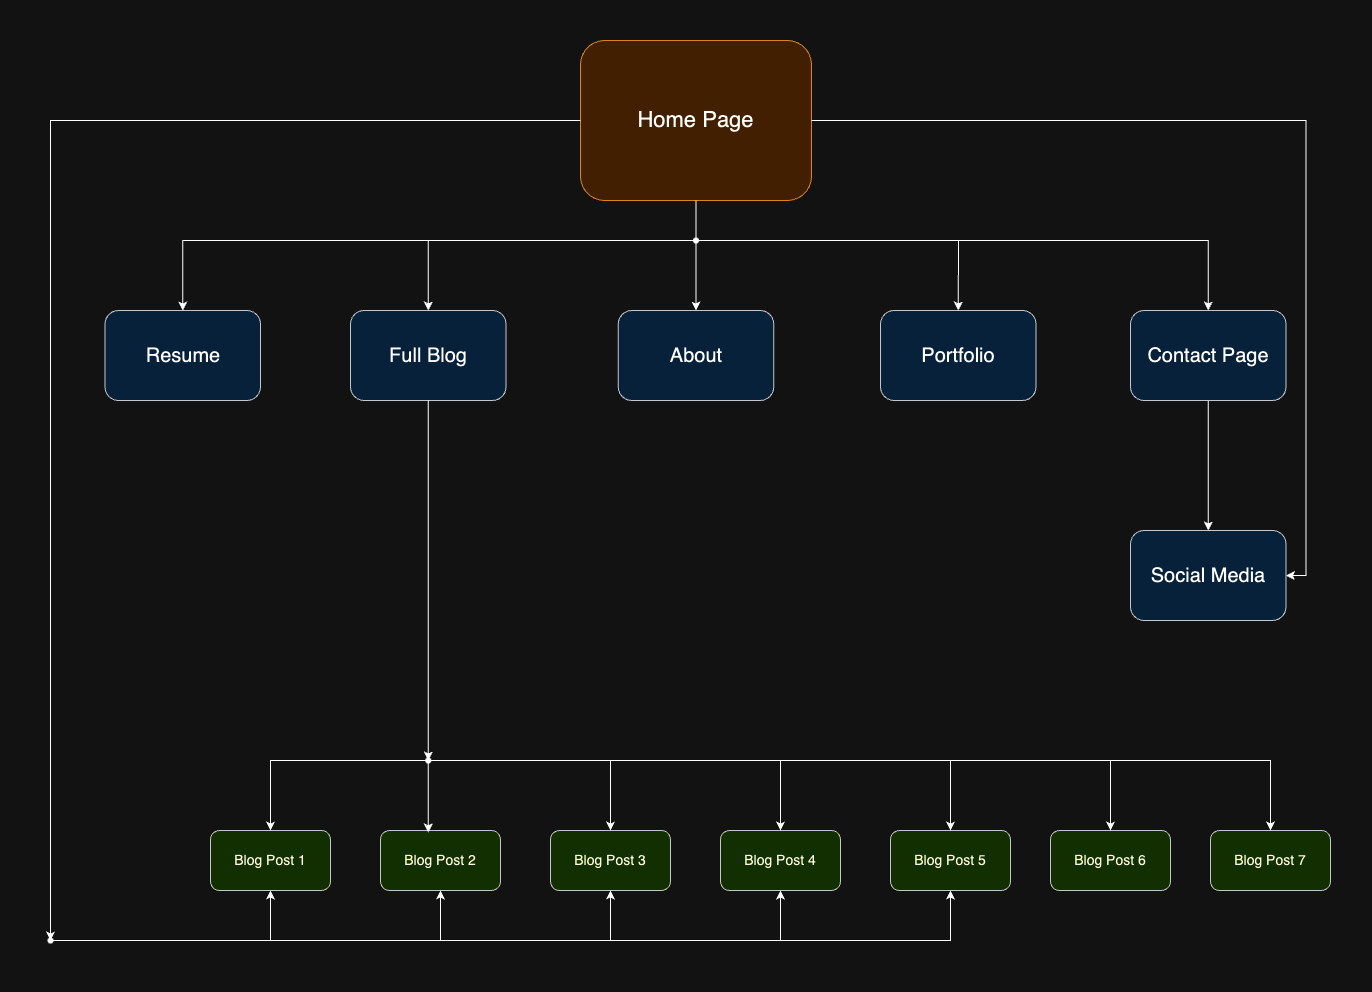

The diagram above was exported from draw.io. Its source (the exported page's mxGraphModel, read from the mxfile embedded in the PNG):
<mxGraphModel dx="1303" dy="978" grid="1" gridSize="10" guides="1" tooltips="1" connect="1" arrows="1" fold="1" page="1" pageScale="1" pageWidth="1654" pageHeight="1169" math="0" shadow="0">
  <root>
    <mxCell id="0" />
    <mxCell id="1" parent="0" />
    <mxCell id="ehugIBwvh4WHp7W2St_3-63" value="" style="group" vertex="1" connectable="0" parent="1">
      <mxGeometry x="182" y="50" width="1290" height="910" as="geometry" />
    </mxCell>
    <mxCell id="ehugIBwvh4WHp7W2St_3-2" value="&lt;font style=&quot;font-size: 22px;&quot;&gt;Home Page&lt;/font&gt;" style="rounded=1;whiteSpace=wrap;html=1;fillColor=#fad7ac;strokeColor=#b46504;fillStyle=auto;" vertex="1" parent="ehugIBwvh4WHp7W2St_3-63">
      <mxGeometry x="540" width="231" height="160" as="geometry" />
    </mxCell>
    <mxCell id="ehugIBwvh4WHp7W2St_3-9" value="&lt;span style=&quot;font-size: 20px;&quot;&gt;About&lt;br&gt;&lt;/span&gt;" style="whiteSpace=wrap;html=1;rounded=1;fillColor=#cce5ff;strokeColor=#36393d;" vertex="1" parent="ehugIBwvh4WHp7W2St_3-63">
      <mxGeometry x="577.75" y="270" width="155.5" height="90" as="geometry" />
    </mxCell>
    <mxCell id="ehugIBwvh4WHp7W2St_3-11" value="&lt;span style=&quot;font-size: 20px;&quot;&gt;Resume&lt;br&gt;&lt;/span&gt;" style="whiteSpace=wrap;html=1;rounded=1;fillColor=#cce5ff;strokeColor=#36393d;" vertex="1" parent="ehugIBwvh4WHp7W2St_3-63">
      <mxGeometry x="64.5" y="270" width="155.5" height="90" as="geometry" />
    </mxCell>
    <mxCell id="ehugIBwvh4WHp7W2St_3-12" value="&lt;span style=&quot;font-size: 20px;&quot;&gt;Full Blog&lt;br&gt;&lt;/span&gt;" style="whiteSpace=wrap;html=1;rounded=1;fillColor=#cce5ff;strokeColor=#36393d;" vertex="1" parent="ehugIBwvh4WHp7W2St_3-63">
      <mxGeometry x="310" y="270" width="155.5" height="90" as="geometry" />
    </mxCell>
    <mxCell id="ehugIBwvh4WHp7W2St_3-13" value="&lt;span style=&quot;font-size: 20px;&quot;&gt;Social Media&lt;br&gt;&lt;/span&gt;" style="whiteSpace=wrap;html=1;rounded=1;fillColor=#cce5ff;strokeColor=#36393d;" vertex="1" parent="ehugIBwvh4WHp7W2St_3-63">
      <mxGeometry x="1090" y="490" width="155.5" height="90" as="geometry" />
    </mxCell>
    <mxCell id="ehugIBwvh4WHp7W2St_3-26" style="edgeStyle=orthogonalEdgeStyle;rounded=0;orthogonalLoop=1;jettySize=auto;html=1;" edge="1" parent="ehugIBwvh4WHp7W2St_3-63" source="ehugIBwvh4WHp7W2St_3-14" target="ehugIBwvh4WHp7W2St_3-13">
      <mxGeometry relative="1" as="geometry" />
    </mxCell>
    <mxCell id="ehugIBwvh4WHp7W2St_3-14" value="&lt;span style=&quot;font-size: 20px;&quot;&gt;Contact Page&lt;br&gt;&lt;/span&gt;" style="whiteSpace=wrap;html=1;rounded=1;fillColor=#cce5ff;strokeColor=#36393d;" vertex="1" parent="ehugIBwvh4WHp7W2St_3-63">
      <mxGeometry x="1090" y="270" width="155.5" height="90" as="geometry" />
    </mxCell>
    <mxCell id="ehugIBwvh4WHp7W2St_3-15" value="&lt;span style=&quot;font-size: 20px;&quot;&gt;Portfolio&lt;br&gt;&lt;/span&gt;" style="whiteSpace=wrap;html=1;rounded=1;fillColor=#cce5ff;strokeColor=#36393d;" vertex="1" parent="ehugIBwvh4WHp7W2St_3-63">
      <mxGeometry x="840" y="270" width="155.5" height="90" as="geometry" />
    </mxCell>
    <mxCell id="ehugIBwvh4WHp7W2St_3-20" value="" style="endArrow=classic;html=1;rounded=0;entryX=0.5;entryY=0;entryDx=0;entryDy=0;exitX=0.275;exitY=0.65;exitDx=0;exitDy=0;exitPerimeter=0;" edge="1" parent="ehugIBwvh4WHp7W2St_3-63" source="ehugIBwvh4WHp7W2St_3-22" target="ehugIBwvh4WHp7W2St_3-15">
      <mxGeometry width="50" height="50" relative="1" as="geometry">
        <mxPoint x="660" y="200" as="sourcePoint" />
        <mxPoint x="570" y="380" as="targetPoint" />
        <Array as="points">
          <mxPoint x="918" y="200" />
        </Array>
      </mxGeometry>
    </mxCell>
    <mxCell id="ehugIBwvh4WHp7W2St_3-27" style="edgeStyle=orthogonalEdgeStyle;rounded=0;orthogonalLoop=1;jettySize=auto;html=1;entryX=1;entryY=0.5;entryDx=0;entryDy=0;" edge="1" parent="ehugIBwvh4WHp7W2St_3-63" source="ehugIBwvh4WHp7W2St_3-2" target="ehugIBwvh4WHp7W2St_3-13">
      <mxGeometry relative="1" as="geometry" />
    </mxCell>
    <mxCell id="ehugIBwvh4WHp7W2St_3-21" value="" style="endArrow=classic;html=1;rounded=0;entryX=0.5;entryY=0;entryDx=0;entryDy=0;" edge="1" parent="ehugIBwvh4WHp7W2St_3-63" source="ehugIBwvh4WHp7W2St_3-2" target="ehugIBwvh4WHp7W2St_3-9">
      <mxGeometry width="50" height="50" relative="1" as="geometry">
        <mxPoint x="520" y="490" as="sourcePoint" />
        <mxPoint x="570" y="440" as="targetPoint" />
      </mxGeometry>
    </mxCell>
    <mxCell id="ehugIBwvh4WHp7W2St_3-23" style="edgeStyle=orthogonalEdgeStyle;rounded=0;orthogonalLoop=1;jettySize=auto;html=1;exitX=0.275;exitY=0.6;exitDx=0;exitDy=0;exitPerimeter=0;" edge="1" parent="ehugIBwvh4WHp7W2St_3-63" source="ehugIBwvh4WHp7W2St_3-22" target="ehugIBwvh4WHp7W2St_3-12">
      <mxGeometry relative="1" as="geometry">
        <mxPoint x="180" y="170" as="sourcePoint" />
      </mxGeometry>
    </mxCell>
    <mxCell id="ehugIBwvh4WHp7W2St_3-24" style="edgeStyle=orthogonalEdgeStyle;rounded=0;orthogonalLoop=1;jettySize=auto;html=1;entryX=0.5;entryY=0;entryDx=0;entryDy=0;" edge="1" parent="ehugIBwvh4WHp7W2St_3-63" source="ehugIBwvh4WHp7W2St_3-22" target="ehugIBwvh4WHp7W2St_3-11">
      <mxGeometry relative="1" as="geometry" />
    </mxCell>
    <mxCell id="ehugIBwvh4WHp7W2St_3-25" style="edgeStyle=orthogonalEdgeStyle;rounded=0;orthogonalLoop=1;jettySize=auto;html=1;entryX=0.5;entryY=0;entryDx=0;entryDy=0;" edge="1" parent="ehugIBwvh4WHp7W2St_3-63" source="ehugIBwvh4WHp7W2St_3-22" target="ehugIBwvh4WHp7W2St_3-14">
      <mxGeometry relative="1" as="geometry" />
    </mxCell>
    <mxCell id="ehugIBwvh4WHp7W2St_3-22" value="" style="shape=waypoint;sketch=0;fillStyle=solid;size=6;pointerEvents=1;points=[];fillColor=none;resizable=0;rotatable=0;perimeter=centerPerimeter;snapToPoint=1;" vertex="1" parent="ehugIBwvh4WHp7W2St_3-63">
      <mxGeometry x="645.5" y="190" width="20" height="20" as="geometry" />
    </mxCell>
    <mxCell id="ehugIBwvh4WHp7W2St_3-44" value="" style="edgeStyle=orthogonalEdgeStyle;rounded=0;orthogonalLoop=1;jettySize=auto;html=1;entryDx=0;entryDy=0;entryPerimeter=0;" edge="1" parent="ehugIBwvh4WHp7W2St_3-63" source="ehugIBwvh4WHp7W2St_3-12" target="ehugIBwvh4WHp7W2St_3-43">
      <mxGeometry relative="1" as="geometry">
        <mxPoint x="388" y="360" as="sourcePoint" />
        <mxPoint x="388" y="700" as="targetPoint" />
      </mxGeometry>
    </mxCell>
    <mxCell id="ehugIBwvh4WHp7W2St_3-43" value="" style="shape=waypoint;sketch=0;fillStyle=solid;size=6;pointerEvents=1;points=[];fillColor=none;resizable=0;rotatable=0;perimeter=centerPerimeter;snapToPoint=1;" vertex="1" parent="ehugIBwvh4WHp7W2St_3-63">
      <mxGeometry x="377.75" y="710" width="20" height="20" as="geometry" />
    </mxCell>
    <mxCell id="ehugIBwvh4WHp7W2St_3-54" value="" style="group" vertex="1" connectable="0" parent="ehugIBwvh4WHp7W2St_3-63">
      <mxGeometry x="170" y="790" width="1120" height="60" as="geometry" />
    </mxCell>
    <mxCell id="ehugIBwvh4WHp7W2St_3-49" value="" style="group" vertex="1" connectable="0" parent="ehugIBwvh4WHp7W2St_3-54">
      <mxGeometry width="800" height="60" as="geometry" />
    </mxCell>
    <mxCell id="ehugIBwvh4WHp7W2St_3-3" value="&lt;font style=&quot;font-size: 14px;&quot;&gt;Blog Post 2&lt;/font&gt;" style="rounded=1;whiteSpace=wrap;html=1;fillColor=#cdeb8b;strokeColor=#36393d;" vertex="1" parent="ehugIBwvh4WHp7W2St_3-49">
      <mxGeometry x="170" width="120" height="60" as="geometry" />
    </mxCell>
    <mxCell id="ehugIBwvh4WHp7W2St_3-4" value="&lt;font style=&quot;font-size: 14px;&quot;&gt;Blog Post 1&lt;/font&gt;" style="rounded=1;whiteSpace=wrap;html=1;fillColor=#cdeb8b;strokeColor=#36393d;" vertex="1" parent="ehugIBwvh4WHp7W2St_3-49">
      <mxGeometry width="120" height="60" as="geometry" />
    </mxCell>
    <mxCell id="ehugIBwvh4WHp7W2St_3-28" value="&lt;font style=&quot;font-size: 14px;&quot;&gt;Blog Post 3&lt;/font&gt;" style="rounded=1;whiteSpace=wrap;html=1;fillColor=#cdeb8b;strokeColor=#36393d;" vertex="1" parent="ehugIBwvh4WHp7W2St_3-49">
      <mxGeometry x="340" width="120" height="60" as="geometry" />
    </mxCell>
    <mxCell id="ehugIBwvh4WHp7W2St_3-29" value="&lt;font style=&quot;font-size: 14px;&quot;&gt;Blog Post 4&lt;/font&gt;" style="rounded=1;whiteSpace=wrap;html=1;fillColor=#cdeb8b;strokeColor=#36393d;" vertex="1" parent="ehugIBwvh4WHp7W2St_3-49">
      <mxGeometry x="510" width="120" height="60" as="geometry" />
    </mxCell>
    <mxCell id="ehugIBwvh4WHp7W2St_3-30" value="&lt;font style=&quot;font-size: 14px;&quot;&gt;Blog Post 5&lt;/font&gt;" style="rounded=1;whiteSpace=wrap;html=1;fillColor=#cdeb8b;strokeColor=#36393d;" vertex="1" parent="ehugIBwvh4WHp7W2St_3-49">
      <mxGeometry x="680" width="120" height="60" as="geometry" />
    </mxCell>
    <mxCell id="ehugIBwvh4WHp7W2St_3-50" value="&lt;font style=&quot;font-size: 14px;&quot;&gt;Blog Post 6&lt;/font&gt;" style="rounded=1;whiteSpace=wrap;html=1;fillColor=#cdeb8b;strokeColor=#36393d;" vertex="1" parent="ehugIBwvh4WHp7W2St_3-54">
      <mxGeometry x="840" width="120" height="60" as="geometry" />
    </mxCell>
    <mxCell id="ehugIBwvh4WHp7W2St_3-51" value="&lt;font style=&quot;font-size: 14px;&quot;&gt;Blog Post 7&lt;/font&gt;" style="rounded=1;whiteSpace=wrap;html=1;fillColor=#cdeb8b;strokeColor=#36393d;" vertex="1" parent="ehugIBwvh4WHp7W2St_3-54">
      <mxGeometry x="1000" width="120" height="60" as="geometry" />
    </mxCell>
    <mxCell id="ehugIBwvh4WHp7W2St_3-42" style="edgeStyle=orthogonalEdgeStyle;rounded=0;orthogonalLoop=1;jettySize=auto;html=1;entryX=0.398;entryY=0.033;entryDx=0;entryDy=0;entryPerimeter=0;" edge="1" parent="ehugIBwvh4WHp7W2St_3-63" source="ehugIBwvh4WHp7W2St_3-43" target="ehugIBwvh4WHp7W2St_3-3">
      <mxGeometry relative="1" as="geometry" />
    </mxCell>
    <mxCell id="ehugIBwvh4WHp7W2St_3-45" style="edgeStyle=orthogonalEdgeStyle;rounded=0;orthogonalLoop=1;jettySize=auto;html=1;entryX=0.5;entryY=0;entryDx=0;entryDy=0;" edge="1" parent="ehugIBwvh4WHp7W2St_3-63" source="ehugIBwvh4WHp7W2St_3-43" target="ehugIBwvh4WHp7W2St_3-4">
      <mxGeometry relative="1" as="geometry" />
    </mxCell>
    <mxCell id="ehugIBwvh4WHp7W2St_3-46" style="edgeStyle=orthogonalEdgeStyle;rounded=0;orthogonalLoop=1;jettySize=auto;html=1;" edge="1" parent="ehugIBwvh4WHp7W2St_3-63" source="ehugIBwvh4WHp7W2St_3-43" target="ehugIBwvh4WHp7W2St_3-28">
      <mxGeometry relative="1" as="geometry" />
    </mxCell>
    <mxCell id="ehugIBwvh4WHp7W2St_3-47" style="edgeStyle=orthogonalEdgeStyle;rounded=0;orthogonalLoop=1;jettySize=auto;html=1;entryX=0.5;entryY=0;entryDx=0;entryDy=0;" edge="1" parent="ehugIBwvh4WHp7W2St_3-63" source="ehugIBwvh4WHp7W2St_3-43" target="ehugIBwvh4WHp7W2St_3-29">
      <mxGeometry relative="1" as="geometry" />
    </mxCell>
    <mxCell id="ehugIBwvh4WHp7W2St_3-48" style="edgeStyle=orthogonalEdgeStyle;rounded=0;orthogonalLoop=1;jettySize=auto;html=1;entryX=0.5;entryY=0;entryDx=0;entryDy=0;" edge="1" parent="ehugIBwvh4WHp7W2St_3-63" source="ehugIBwvh4WHp7W2St_3-43" target="ehugIBwvh4WHp7W2St_3-30">
      <mxGeometry relative="1" as="geometry" />
    </mxCell>
    <mxCell id="ehugIBwvh4WHp7W2St_3-52" style="edgeStyle=orthogonalEdgeStyle;rounded=0;orthogonalLoop=1;jettySize=auto;html=1;entryX=0.5;entryY=0;entryDx=0;entryDy=0;" edge="1" parent="ehugIBwvh4WHp7W2St_3-63" source="ehugIBwvh4WHp7W2St_3-43" target="ehugIBwvh4WHp7W2St_3-50">
      <mxGeometry relative="1" as="geometry" />
    </mxCell>
    <mxCell id="ehugIBwvh4WHp7W2St_3-53" style="edgeStyle=orthogonalEdgeStyle;rounded=0;orthogonalLoop=1;jettySize=auto;html=1;" edge="1" parent="ehugIBwvh4WHp7W2St_3-63" source="ehugIBwvh4WHp7W2St_3-43" target="ehugIBwvh4WHp7W2St_3-51">
      <mxGeometry relative="1" as="geometry" />
    </mxCell>
    <mxCell id="ehugIBwvh4WHp7W2St_3-57" value="" style="edgeStyle=orthogonalEdgeStyle;rounded=0;orthogonalLoop=1;jettySize=auto;html=1;entryDx=0;entryDy=0;" edge="1" parent="ehugIBwvh4WHp7W2St_3-63" source="ehugIBwvh4WHp7W2St_3-2" target="ehugIBwvh4WHp7W2St_3-56">
      <mxGeometry relative="1" as="geometry">
        <mxPoint x="540" y="80" as="sourcePoint" />
        <mxPoint x="230" y="850" as="targetPoint" />
        <Array as="points">
          <mxPoint x="10" y="80" />
        </Array>
      </mxGeometry>
    </mxCell>
    <mxCell id="ehugIBwvh4WHp7W2St_3-58" style="edgeStyle=orthogonalEdgeStyle;rounded=0;orthogonalLoop=1;jettySize=auto;html=1;entryX=0.5;entryY=1;entryDx=0;entryDy=0;" edge="1" parent="ehugIBwvh4WHp7W2St_3-63" source="ehugIBwvh4WHp7W2St_3-56" target="ehugIBwvh4WHp7W2St_3-3">
      <mxGeometry relative="1" as="geometry" />
    </mxCell>
    <mxCell id="ehugIBwvh4WHp7W2St_3-59" style="edgeStyle=orthogonalEdgeStyle;rounded=0;orthogonalLoop=1;jettySize=auto;html=1;entryX=0.5;entryY=1;entryDx=0;entryDy=0;" edge="1" parent="ehugIBwvh4WHp7W2St_3-63" source="ehugIBwvh4WHp7W2St_3-56" target="ehugIBwvh4WHp7W2St_3-4">
      <mxGeometry relative="1" as="geometry" />
    </mxCell>
    <mxCell id="ehugIBwvh4WHp7W2St_3-60" style="edgeStyle=orthogonalEdgeStyle;rounded=0;orthogonalLoop=1;jettySize=auto;html=1;entryX=0.5;entryY=1;entryDx=0;entryDy=0;" edge="1" parent="ehugIBwvh4WHp7W2St_3-63" source="ehugIBwvh4WHp7W2St_3-56" target="ehugIBwvh4WHp7W2St_3-28">
      <mxGeometry relative="1" as="geometry" />
    </mxCell>
    <mxCell id="ehugIBwvh4WHp7W2St_3-61" style="edgeStyle=orthogonalEdgeStyle;rounded=0;orthogonalLoop=1;jettySize=auto;html=1;" edge="1" parent="ehugIBwvh4WHp7W2St_3-63" source="ehugIBwvh4WHp7W2St_3-56" target="ehugIBwvh4WHp7W2St_3-29">
      <mxGeometry relative="1" as="geometry" />
    </mxCell>
    <mxCell id="ehugIBwvh4WHp7W2St_3-62" style="edgeStyle=orthogonalEdgeStyle;rounded=0;orthogonalLoop=1;jettySize=auto;html=1;entryX=0.5;entryY=1;entryDx=0;entryDy=0;" edge="1" parent="ehugIBwvh4WHp7W2St_3-63" source="ehugIBwvh4WHp7W2St_3-56" target="ehugIBwvh4WHp7W2St_3-30">
      <mxGeometry relative="1" as="geometry" />
    </mxCell>
    <mxCell id="ehugIBwvh4WHp7W2St_3-56" value="" style="shape=waypoint;sketch=0;fillStyle=solid;size=6;pointerEvents=1;points=[];fillColor=none;resizable=0;rotatable=0;perimeter=centerPerimeter;snapToPoint=1;" vertex="1" parent="ehugIBwvh4WHp7W2St_3-63">
      <mxGeometry y="890" width="20" height="20" as="geometry" />
    </mxCell>
  </root>
</mxGraphModel>